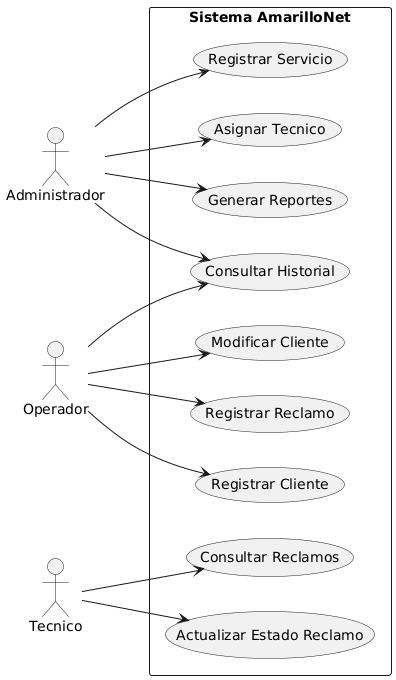

The diagram above was rendered by PlantUML. Its source (embedded in the PNG):
@startuml
left to right direction

actor Administrador
actor Operador
actor Tecnico

rectangle "Sistema AmarilloNet" {

usecase "Registrar Cliente" as UC1
usecase "Modificar Cliente" as UC2
usecase "Registrar Reclamo" as UC3
usecase "Consultar Historial" as UC4

usecase "Registrar Servicio" as UC5
usecase "Asignar Tecnico" as UC6
usecase "Generar Reportes" as UC7

usecase "Actualizar Estado Reclamo" as UC8
usecase "Consultar Reclamos" as UC9

}

Operador --> UC1
Operador --> UC2
Operador --> UC3
Operador --> UC4

Administrador --> UC5
Administrador --> UC6
Administrador --> UC7
Administrador --> UC4

Tecnico --> UC8
Tecnico --> UC9
@enduml